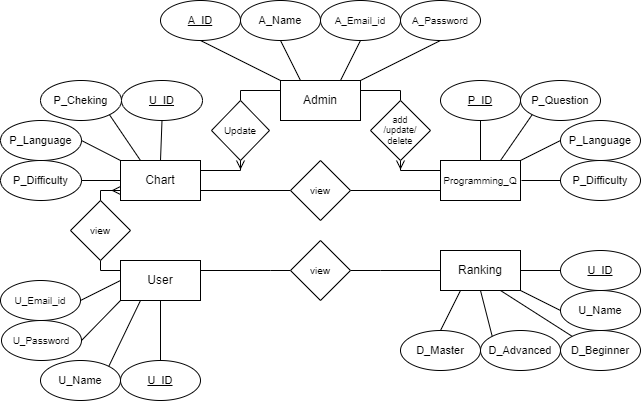

The diagram above was exported from draw.io. Its source (the exported page's mxGraphModel, read from the mxfile embedded in the PNG):
<mxGraphModel dx="864" dy="556" grid="1" gridSize="10" guides="1" tooltips="1" connect="1" arrows="1" fold="1" page="1" pageScale="1" pageWidth="850" pageHeight="1100" math="0" shadow="0">
  <root>
    <mxCell id="0" />
    <mxCell id="1" parent="0" />
    <mxCell id="IJJSXtuNMNQ_Erq8z5LE-63" value="Admin" style="rounded=0;whiteSpace=wrap;html=1;" parent="1" vertex="1">
      <mxGeometry x="400" y="480" width="80" height="40" as="geometry" />
    </mxCell>
    <mxCell id="5y9hBlp-yWPoJ-I5l23p-1" style="edgeStyle=orthogonalEdgeStyle;rounded=0;orthogonalLoop=1;jettySize=auto;html=1;exitX=0;exitY=0.25;exitDx=0;exitDy=0;entryX=0.5;entryY=1;entryDx=0;entryDy=0;fontSize=12;endArrow=ERmany;endFill=0;" parent="1" source="IJJSXtuNMNQ_Erq8z5LE-64" target="IJJSXtuNMNQ_Erq8z5LE-80" edge="1">
      <mxGeometry relative="1" as="geometry">
        <Array as="points">
          <mxPoint x="520" y="570" />
        </Array>
      </mxGeometry>
    </mxCell>
    <mxCell id="IJJSXtuNMNQ_Erq8z5LE-64" value="&lt;font style=&quot;font-size: 10px;&quot;&gt;Programming_Q&lt;/font&gt;" style="rounded=0;whiteSpace=wrap;html=1;" parent="1" vertex="1">
      <mxGeometry x="560" y="560" width="80" height="40" as="geometry" />
    </mxCell>
    <mxCell id="IJJSXtuNMNQ_Erq8z5LE-65" value="Ranking" style="rounded=0;whiteSpace=wrap;html=1;" parent="1" vertex="1">
      <mxGeometry x="560" y="650" width="80" height="40" as="geometry" />
    </mxCell>
    <mxCell id="IJJSXtuNMNQ_Erq8z5LE-66" value="&lt;font style=&quot;font-size: 11px;&quot;&gt;&lt;u&gt;A_ID&lt;/u&gt;&lt;/font&gt;" style="ellipse;whiteSpace=wrap;html=1;fontSize=10;" parent="1" vertex="1">
      <mxGeometry x="280" y="400" width="80" height="40" as="geometry" />
    </mxCell>
    <mxCell id="IJJSXtuNMNQ_Erq8z5LE-67" value="&lt;font style=&quot;font-size: 11px;&quot;&gt;A_Name&lt;/font&gt;" style="ellipse;whiteSpace=wrap;html=1;fontSize=10;" parent="1" vertex="1">
      <mxGeometry x="360" y="400" width="80" height="40" as="geometry" />
    </mxCell>
    <mxCell id="IJJSXtuNMNQ_Erq8z5LE-68" value="A_Email_id" style="ellipse;whiteSpace=wrap;html=1;fontSize=10;" parent="1" vertex="1">
      <mxGeometry x="440" y="400" width="80" height="40" as="geometry" />
    </mxCell>
    <mxCell id="IJJSXtuNMNQ_Erq8z5LE-69" value="A_Password" style="ellipse;whiteSpace=wrap;html=1;fontSize=10;" parent="1" vertex="1">
      <mxGeometry x="520" y="400" width="80" height="40" as="geometry" />
    </mxCell>
    <mxCell id="IJJSXtuNMNQ_Erq8z5LE-70" value="P_Difficulty" style="ellipse;whiteSpace=wrap;html=1;fontFamily=Helvetica;fontSize=11;" parent="1" vertex="1">
      <mxGeometry x="680" y="560" width="80" height="40" as="geometry" />
    </mxCell>
    <mxCell id="IJJSXtuNMNQ_Erq8z5LE-71" value="P_Language" style="ellipse;whiteSpace=wrap;html=1;fontFamily=Helvetica;fontSize=11;" parent="1" vertex="1">
      <mxGeometry x="680" y="520" width="80" height="40" as="geometry" />
    </mxCell>
    <mxCell id="IJJSXtuNMNQ_Erq8z5LE-72" value="P_Question" style="ellipse;whiteSpace=wrap;html=1;fontFamily=Helvetica;fontSize=11;" parent="1" vertex="1">
      <mxGeometry x="640" y="480" width="80" height="40" as="geometry" />
    </mxCell>
    <mxCell id="IJJSXtuNMNQ_Erq8z5LE-73" value="&lt;u&gt;P_ID&lt;/u&gt;" style="ellipse;whiteSpace=wrap;html=1;fontFamily=Helvetica;fontSize=11;" parent="1" vertex="1">
      <mxGeometry x="560" y="480" width="80" height="40" as="geometry" />
    </mxCell>
    <mxCell id="IJJSXtuNMNQ_Erq8z5LE-74" value="D_Master" style="ellipse;whiteSpace=wrap;html=1;fontFamily=Helvetica;fontSize=11;" parent="1" vertex="1">
      <mxGeometry x="520" y="730" width="80" height="40" as="geometry" />
    </mxCell>
    <mxCell id="IJJSXtuNMNQ_Erq8z5LE-75" value="D_Advanced" style="ellipse;whiteSpace=wrap;html=1;fontFamily=Helvetica;fontSize=11;" parent="1" vertex="1">
      <mxGeometry x="600" y="730" width="80" height="40" as="geometry" />
    </mxCell>
    <mxCell id="IJJSXtuNMNQ_Erq8z5LE-76" value="D_Beginner" style="ellipse;whiteSpace=wrap;html=1;fontFamily=Helvetica;fontSize=11;" parent="1" vertex="1">
      <mxGeometry x="680" y="730" width="80" height="40" as="geometry" />
    </mxCell>
    <mxCell id="IJJSXtuNMNQ_Erq8z5LE-77" value="U_Name" style="ellipse;whiteSpace=wrap;html=1;fontFamily=Helvetica;fontSize=11;" parent="1" vertex="1">
      <mxGeometry x="680" y="690" width="80" height="40" as="geometry" />
    </mxCell>
    <mxCell id="IJJSXtuNMNQ_Erq8z5LE-78" value="&lt;u&gt;U_ID&lt;/u&gt;" style="ellipse;whiteSpace=wrap;html=1;fontFamily=Helvetica;fontSize=11;" parent="1" vertex="1">
      <mxGeometry x="680" y="650" width="80" height="40" as="geometry" />
    </mxCell>
    <mxCell id="IJJSXtuNMNQ_Erq8z5LE-79" style="edgeStyle=orthogonalEdgeStyle;rounded=0;orthogonalLoop=1;jettySize=auto;html=1;exitX=0.5;exitY=0;exitDx=0;exitDy=0;entryX=1;entryY=0.25;entryDx=0;entryDy=0;fontFamily=Helvetica;fontSize=9;endArrow=none;endFill=0;" parent="1" source="IJJSXtuNMNQ_Erq8z5LE-80" target="IJJSXtuNMNQ_Erq8z5LE-63" edge="1">
      <mxGeometry relative="1" as="geometry">
        <Array as="points">
          <mxPoint x="520" y="490" />
        </Array>
      </mxGeometry>
    </mxCell>
    <mxCell id="IJJSXtuNMNQ_Erq8z5LE-80" value="&lt;h5 style=&quot;line-height: 110%;&quot;&gt;&lt;span style=&quot;font-weight: normal;&quot;&gt;add&lt;br&gt;/update/&lt;br&gt;delete&lt;/span&gt;&lt;/h5&gt;" style="rhombus;whiteSpace=wrap;html=1;fontFamily=Helvetica;fontSize=11;" parent="1" vertex="1">
      <mxGeometry x="490" y="500" width="60" height="60" as="geometry" />
    </mxCell>
    <mxCell id="IJJSXtuNMNQ_Erq8z5LE-81" style="edgeStyle=orthogonalEdgeStyle;rounded=0;orthogonalLoop=1;jettySize=auto;html=1;exitX=0.5;exitY=0;exitDx=0;exitDy=0;entryX=0;entryY=0.25;entryDx=0;entryDy=0;fontFamily=Helvetica;fontSize=9;endArrow=none;endFill=0;" parent="1" source="IJJSXtuNMNQ_Erq8z5LE-82" target="IJJSXtuNMNQ_Erq8z5LE-63" edge="1">
      <mxGeometry relative="1" as="geometry">
        <Array as="points">
          <mxPoint x="360" y="490" />
        </Array>
      </mxGeometry>
    </mxCell>
    <mxCell id="IJJSXtuNMNQ_Erq8z5LE-82" value="&lt;font size=&quot;1&quot;&gt;Update&lt;/font&gt;" style="rhombus;whiteSpace=wrap;html=1;fontFamily=Helvetica;fontSize=11;" parent="1" vertex="1">
      <mxGeometry x="331" y="500" width="58" height="60" as="geometry" />
    </mxCell>
    <mxCell id="IJJSXtuNMNQ_Erq8z5LE-143" style="edgeStyle=orthogonalEdgeStyle;rounded=0;orthogonalLoop=1;jettySize=auto;html=1;exitX=0.5;exitY=1;exitDx=0;exitDy=0;entryX=0;entryY=0.25;entryDx=0;entryDy=0;fontSize=8;endArrow=none;endFill=0;" parent="1" source="IJJSXtuNMNQ_Erq8z5LE-84" target="IJJSXtuNMNQ_Erq8z5LE-126" edge="1">
      <mxGeometry relative="1" as="geometry">
        <mxPoint x="190" y="640" as="sourcePoint" />
        <Array as="points">
          <mxPoint x="220" y="670" />
        </Array>
      </mxGeometry>
    </mxCell>
    <mxCell id="IJJSXtuNMNQ_Erq8z5LE-84" value="&lt;font size=&quot;1&quot;&gt;view&lt;/font&gt;" style="rhombus;whiteSpace=wrap;html=1;fontFamily=Helvetica;fontSize=11;" parent="1" vertex="1">
      <mxGeometry x="190" y="600" width="60" height="60" as="geometry" />
    </mxCell>
    <mxCell id="IJJSXtuNMNQ_Erq8z5LE-85" style="edgeStyle=orthogonalEdgeStyle;rounded=0;orthogonalLoop=1;jettySize=auto;html=1;exitX=1;exitY=0.5;exitDx=0;exitDy=0;entryX=0;entryY=0.5;entryDx=0;entryDy=0;fontFamily=Helvetica;fontSize=9;endArrow=none;endFill=0;" parent="1" source="IJJSXtuNMNQ_Erq8z5LE-87" target="IJJSXtuNMNQ_Erq8z5LE-65" edge="1">
      <mxGeometry relative="1" as="geometry">
        <mxPoint x="560" y="689" as="targetPoint" />
        <Array as="points">
          <mxPoint x="500" y="670" />
          <mxPoint x="500" y="670" />
        </Array>
      </mxGeometry>
    </mxCell>
    <mxCell id="IJJSXtuNMNQ_Erq8z5LE-141" style="edgeStyle=orthogonalEdgeStyle;rounded=0;orthogonalLoop=1;jettySize=auto;html=1;exitX=0;exitY=0.5;exitDx=0;exitDy=0;entryX=1;entryY=0.25;entryDx=0;entryDy=0;endArrow=none;endFill=0;" parent="1" source="IJJSXtuNMNQ_Erq8z5LE-87" target="IJJSXtuNMNQ_Erq8z5LE-126" edge="1">
      <mxGeometry relative="1" as="geometry">
        <Array as="points">
          <mxPoint x="390" y="670" />
          <mxPoint x="390" y="670" />
        </Array>
      </mxGeometry>
    </mxCell>
    <mxCell id="IJJSXtuNMNQ_Erq8z5LE-87" value="&lt;font size=&quot;1&quot;&gt;view&lt;/font&gt;" style="rhombus;whiteSpace=wrap;html=1;fontFamily=Helvetica;fontSize=11;" parent="1" vertex="1">
      <mxGeometry x="410" y="640" width="60" height="60" as="geometry" />
    </mxCell>
    <mxCell id="IJJSXtuNMNQ_Erq8z5LE-88" value="Chart" style="rounded=0;whiteSpace=wrap;html=1;" parent="1" vertex="1">
      <mxGeometry x="240" y="560" width="80" height="40" as="geometry" />
    </mxCell>
    <mxCell id="IJJSXtuNMNQ_Erq8z5LE-89" value="P_Language" style="ellipse;whiteSpace=wrap;html=1;fontFamily=Helvetica;fontSize=11;" parent="1" vertex="1">
      <mxGeometry x="120" y="520" width="81" height="40" as="geometry" />
    </mxCell>
    <mxCell id="IJJSXtuNMNQ_Erq8z5LE-90" value="P_Difficulty" style="ellipse;whiteSpace=wrap;html=1;fontFamily=Helvetica;fontSize=11;" parent="1" vertex="1">
      <mxGeometry x="120" y="560" width="81" height="40" as="geometry" />
    </mxCell>
    <mxCell id="IJJSXtuNMNQ_Erq8z5LE-91" value="&lt;u&gt;U_ID&lt;/u&gt;" style="ellipse;whiteSpace=wrap;html=1;fontFamily=Helvetica;fontSize=11;" parent="1" vertex="1">
      <mxGeometry x="241" y="480" width="81" height="40" as="geometry" />
    </mxCell>
    <mxCell id="IJJSXtuNMNQ_Erq8z5LE-92" value="P_Cheking" style="ellipse;whiteSpace=wrap;html=1;fontFamily=Helvetica;fontSize=11;" parent="1" vertex="1">
      <mxGeometry x="160" y="480" width="81" height="40" as="geometry" />
    </mxCell>
    <mxCell id="IJJSXtuNMNQ_Erq8z5LE-98" style="edgeStyle=orthogonalEdgeStyle;rounded=0;orthogonalLoop=1;jettySize=auto;html=1;exitX=1;exitY=0.5;exitDx=0;exitDy=0;entryX=0;entryY=0.75;entryDx=0;entryDy=0;fontFamily=Helvetica;fontSize=9;endArrow=none;endFill=0;" parent="1" source="IJJSXtuNMNQ_Erq8z5LE-100" target="IJJSXtuNMNQ_Erq8z5LE-64" edge="1">
      <mxGeometry relative="1" as="geometry" />
    </mxCell>
    <mxCell id="IJJSXtuNMNQ_Erq8z5LE-99" style="edgeStyle=orthogonalEdgeStyle;rounded=0;orthogonalLoop=1;jettySize=auto;html=1;exitX=0;exitY=0.5;exitDx=0;exitDy=0;entryX=1;entryY=0.75;entryDx=0;entryDy=0;fontFamily=Helvetica;fontSize=9;endArrow=none;endFill=0;" parent="1" source="IJJSXtuNMNQ_Erq8z5LE-100" target="IJJSXtuNMNQ_Erq8z5LE-88" edge="1">
      <mxGeometry relative="1" as="geometry" />
    </mxCell>
    <mxCell id="IJJSXtuNMNQ_Erq8z5LE-100" value="&lt;font size=&quot;1&quot;&gt;view&lt;/font&gt;" style="rhombus;whiteSpace=wrap;html=1;fontFamily=Helvetica;fontSize=11;" parent="1" vertex="1">
      <mxGeometry x="410" y="560" width="60" height="60" as="geometry" />
    </mxCell>
    <mxCell id="IJJSXtuNMNQ_Erq8z5LE-101" value="" style="endArrow=none;html=1;rounded=0;fontFamily=Helvetica;fontSize=9;exitX=0.5;exitY=0;exitDx=0;exitDy=0;entryX=0.5;entryY=1;entryDx=0;entryDy=0;" parent="1" source="IJJSXtuNMNQ_Erq8z5LE-64" target="IJJSXtuNMNQ_Erq8z5LE-73" edge="1">
      <mxGeometry width="50" height="50" relative="1" as="geometry">
        <mxPoint x="401" y="640" as="sourcePoint" />
        <mxPoint x="451" y="590" as="targetPoint" />
      </mxGeometry>
    </mxCell>
    <mxCell id="IJJSXtuNMNQ_Erq8z5LE-102" value="" style="endArrow=none;html=1;rounded=0;fontFamily=Helvetica;fontSize=9;entryX=0;entryY=0.5;entryDx=0;entryDy=0;" parent="1" target="IJJSXtuNMNQ_Erq8z5LE-70" edge="1">
      <mxGeometry width="50" height="50" relative="1" as="geometry">
        <mxPoint x="641" y="580" as="sourcePoint" />
        <mxPoint x="611" y="530" as="targetPoint" />
      </mxGeometry>
    </mxCell>
    <mxCell id="IJJSXtuNMNQ_Erq8z5LE-103" value="" style="endArrow=none;html=1;rounded=0;fontFamily=Helvetica;fontSize=9;exitX=0;exitY=0.5;exitDx=0;exitDy=0;entryX=1;entryY=0;entryDx=0;entryDy=0;" parent="1" source="IJJSXtuNMNQ_Erq8z5LE-71" target="IJJSXtuNMNQ_Erq8z5LE-64" edge="1">
      <mxGeometry width="50" height="50" relative="1" as="geometry">
        <mxPoint x="621" y="580" as="sourcePoint" />
        <mxPoint x="621" y="540" as="targetPoint" />
      </mxGeometry>
    </mxCell>
    <mxCell id="IJJSXtuNMNQ_Erq8z5LE-104" value="" style="endArrow=none;html=1;rounded=0;fontFamily=Helvetica;fontSize=9;exitX=0.75;exitY=0;exitDx=0;exitDy=0;entryX=0;entryY=1;entryDx=0;entryDy=0;" parent="1" source="IJJSXtuNMNQ_Erq8z5LE-64" target="IJJSXtuNMNQ_Erq8z5LE-72" edge="1">
      <mxGeometry width="50" height="50" relative="1" as="geometry">
        <mxPoint x="631" y="590" as="sourcePoint" />
        <mxPoint x="631" y="550" as="targetPoint" />
      </mxGeometry>
    </mxCell>
    <mxCell id="IJJSXtuNMNQ_Erq8z5LE-111" value="" style="endArrow=none;html=1;rounded=0;fontFamily=Helvetica;fontSize=9;exitX=0.5;exitY=0;exitDx=0;exitDy=0;entryX=0.25;entryY=1;entryDx=0;entryDy=0;" parent="1" source="IJJSXtuNMNQ_Erq8z5LE-74" target="IJJSXtuNMNQ_Erq8z5LE-65" edge="1">
      <mxGeometry width="50" height="50" relative="1" as="geometry">
        <mxPoint x="1020" y="670" as="sourcePoint" />
        <mxPoint x="1020" y="630" as="targetPoint" />
      </mxGeometry>
    </mxCell>
    <mxCell id="IJJSXtuNMNQ_Erq8z5LE-112" value="" style="endArrow=none;html=1;rounded=0;fontFamily=Helvetica;fontSize=9;exitX=0;exitY=0;exitDx=0;exitDy=0;entryX=0.5;entryY=1;entryDx=0;entryDy=0;" parent="1" source="IJJSXtuNMNQ_Erq8z5LE-75" target="IJJSXtuNMNQ_Erq8z5LE-65" edge="1">
      <mxGeometry width="50" height="50" relative="1" as="geometry">
        <mxPoint x="1030" y="680" as="sourcePoint" />
        <mxPoint x="1030" y="640" as="targetPoint" />
      </mxGeometry>
    </mxCell>
    <mxCell id="IJJSXtuNMNQ_Erq8z5LE-113" value="" style="endArrow=none;html=1;rounded=0;fontFamily=Helvetica;fontSize=9;exitX=0;exitY=0;exitDx=0;exitDy=0;entryX=0.75;entryY=1;entryDx=0;entryDy=0;" parent="1" source="IJJSXtuNMNQ_Erq8z5LE-76" target="IJJSXtuNMNQ_Erq8z5LE-65" edge="1">
      <mxGeometry width="50" height="50" relative="1" as="geometry">
        <mxPoint x="1040" y="690" as="sourcePoint" />
        <mxPoint x="1040" y="650" as="targetPoint" />
      </mxGeometry>
    </mxCell>
    <mxCell id="IJJSXtuNMNQ_Erq8z5LE-114" value="" style="endArrow=none;html=1;rounded=0;fontFamily=Helvetica;fontSize=9;exitX=0;exitY=0.5;exitDx=0;exitDy=0;entryX=1;entryY=0.5;entryDx=0;entryDy=0;" parent="1" source="IJJSXtuNMNQ_Erq8z5LE-88" target="IJJSXtuNMNQ_Erq8z5LE-90" edge="1">
      <mxGeometry width="50" height="50" relative="1" as="geometry">
        <mxPoint x="731" y="690" as="sourcePoint" />
        <mxPoint x="731" y="650" as="targetPoint" />
      </mxGeometry>
    </mxCell>
    <mxCell id="IJJSXtuNMNQ_Erq8z5LE-115" value="" style="endArrow=none;html=1;rounded=0;fontFamily=Helvetica;fontSize=9;exitX=0;exitY=0;exitDx=0;exitDy=0;entryX=1;entryY=0.5;entryDx=0;entryDy=0;" parent="1" source="IJJSXtuNMNQ_Erq8z5LE-88" target="IJJSXtuNMNQ_Erq8z5LE-89" edge="1">
      <mxGeometry width="50" height="50" relative="1" as="geometry">
        <mxPoint x="741" y="700" as="sourcePoint" />
        <mxPoint x="741" y="660" as="targetPoint" />
      </mxGeometry>
    </mxCell>
    <mxCell id="IJJSXtuNMNQ_Erq8z5LE-116" value="" style="endArrow=none;html=1;rounded=0;fontFamily=Helvetica;fontSize=9;exitX=0.25;exitY=0;exitDx=0;exitDy=0;entryX=1;entryY=1;entryDx=0;entryDy=0;" parent="1" source="IJJSXtuNMNQ_Erq8z5LE-88" target="IJJSXtuNMNQ_Erq8z5LE-92" edge="1">
      <mxGeometry width="50" height="50" relative="1" as="geometry">
        <mxPoint x="751" y="710" as="sourcePoint" />
        <mxPoint x="751" y="670" as="targetPoint" />
      </mxGeometry>
    </mxCell>
    <mxCell id="IJJSXtuNMNQ_Erq8z5LE-117" value="" style="endArrow=none;html=1;rounded=0;fontFamily=Helvetica;fontSize=9;exitX=0.5;exitY=1;exitDx=0;exitDy=0;entryX=0.5;entryY=0;entryDx=0;entryDy=0;" parent="1" source="IJJSXtuNMNQ_Erq8z5LE-91" target="IJJSXtuNMNQ_Erq8z5LE-88" edge="1">
      <mxGeometry width="50" height="50" relative="1" as="geometry">
        <mxPoint x="761" y="720" as="sourcePoint" />
        <mxPoint x="761" y="680" as="targetPoint" />
      </mxGeometry>
    </mxCell>
    <mxCell id="IJJSXtuNMNQ_Erq8z5LE-118" value="" style="endArrow=none;html=1;rounded=0;fontFamily=Helvetica;fontSize=9;exitX=1;exitY=0;exitDx=0;exitDy=0;entryX=0.5;entryY=1;entryDx=0;entryDy=0;" parent="1" source="IJJSXtuNMNQ_Erq8z5LE-63" target="IJJSXtuNMNQ_Erq8z5LE-69" edge="1">
      <mxGeometry width="50" height="50" relative="1" as="geometry">
        <mxPoint x="771" y="730" as="sourcePoint" />
        <mxPoint x="771" y="690" as="targetPoint" />
      </mxGeometry>
    </mxCell>
    <mxCell id="IJJSXtuNMNQ_Erq8z5LE-119" value="" style="endArrow=none;html=1;rounded=0;fontFamily=Helvetica;fontSize=9;exitX=0.75;exitY=0;exitDx=0;exitDy=0;entryX=0.5;entryY=1;entryDx=0;entryDy=0;" parent="1" source="IJJSXtuNMNQ_Erq8z5LE-63" target="IJJSXtuNMNQ_Erq8z5LE-68" edge="1">
      <mxGeometry width="50" height="50" relative="1" as="geometry">
        <mxPoint x="781" y="740" as="sourcePoint" />
        <mxPoint x="781" y="700" as="targetPoint" />
      </mxGeometry>
    </mxCell>
    <mxCell id="IJJSXtuNMNQ_Erq8z5LE-120" value="" style="endArrow=none;html=1;rounded=0;fontFamily=Helvetica;fontSize=9;entryX=0.5;entryY=1;entryDx=0;entryDy=0;" parent="1" target="IJJSXtuNMNQ_Erq8z5LE-67" edge="1">
      <mxGeometry width="50" height="50" relative="1" as="geometry">
        <mxPoint x="420" y="480" as="sourcePoint" />
        <mxPoint x="791" y="710" as="targetPoint" />
      </mxGeometry>
    </mxCell>
    <mxCell id="IJJSXtuNMNQ_Erq8z5LE-121" value="" style="endArrow=none;html=1;rounded=0;fontFamily=Helvetica;fontSize=9;exitX=0;exitY=0;exitDx=0;exitDy=0;entryX=0.5;entryY=1;entryDx=0;entryDy=0;" parent="1" source="IJJSXtuNMNQ_Erq8z5LE-63" target="IJJSXtuNMNQ_Erq8z5LE-66" edge="1">
      <mxGeometry width="50" height="50" relative="1" as="geometry">
        <mxPoint x="801" y="760" as="sourcePoint" />
        <mxPoint x="421" y="460" as="targetPoint" />
      </mxGeometry>
    </mxCell>
    <mxCell id="IJJSXtuNMNQ_Erq8z5LE-122" value="" style="endArrow=ERmany;html=1;rounded=0;exitX=0.5;exitY=0;exitDx=0;exitDy=0;entryX=0;entryY=0.75;entryDx=0;entryDy=0;endFill=0;" parent="1" source="IJJSXtuNMNQ_Erq8z5LE-84" target="IJJSXtuNMNQ_Erq8z5LE-88" edge="1">
      <mxGeometry width="50" height="50" relative="1" as="geometry">
        <mxPoint x="401" y="670" as="sourcePoint" />
        <mxPoint x="451" y="620" as="targetPoint" />
        <Array as="points">
          <mxPoint x="220" y="600" />
          <mxPoint x="220" y="590" />
        </Array>
      </mxGeometry>
    </mxCell>
    <mxCell id="IJJSXtuNMNQ_Erq8z5LE-123" value="" style="endArrow=ERmany;html=1;rounded=0;entryX=0.5;entryY=1;entryDx=0;entryDy=0;endFill=0;" parent="1" target="IJJSXtuNMNQ_Erq8z5LE-82" edge="1">
      <mxGeometry width="50" height="50" relative="1" as="geometry">
        <mxPoint x="320" y="570" as="sourcePoint" />
        <mxPoint x="451" y="620" as="targetPoint" />
        <Array as="points">
          <mxPoint x="360" y="570" />
        </Array>
      </mxGeometry>
    </mxCell>
    <mxCell id="IJJSXtuNMNQ_Erq8z5LE-126" value="User" style="rounded=0;whiteSpace=wrap;html=1;" parent="1" vertex="1">
      <mxGeometry x="240" y="660" width="80" height="40" as="geometry" />
    </mxCell>
    <mxCell id="IJJSXtuNMNQ_Erq8z5LE-127" value="&lt;u&gt;U_ID&lt;/u&gt;" style="ellipse;whiteSpace=wrap;html=1;fontFamily=Helvetica;fontSize=11;" parent="1" vertex="1">
      <mxGeometry x="240" y="760" width="80" height="40" as="geometry" />
    </mxCell>
    <mxCell id="IJJSXtuNMNQ_Erq8z5LE-128" value="&lt;span style=&quot;font-size: 10px;&quot;&gt;U_Email_id&lt;/span&gt;" style="ellipse;whiteSpace=wrap;html=1;fontFamily=Helvetica;fontSize=11;" parent="1" vertex="1">
      <mxGeometry x="120" y="680" width="80" height="40" as="geometry" />
    </mxCell>
    <mxCell id="IJJSXtuNMNQ_Erq8z5LE-129" value="&lt;span style=&quot;font-size: 10px;&quot;&gt;U_Password&lt;/span&gt;" style="ellipse;whiteSpace=wrap;html=1;fontFamily=Helvetica;fontSize=11;" parent="1" vertex="1">
      <mxGeometry x="121" y="720" width="80" height="40" as="geometry" />
    </mxCell>
    <mxCell id="IJJSXtuNMNQ_Erq8z5LE-130" value="U_Name" style="ellipse;whiteSpace=wrap;html=1;fontFamily=Helvetica;fontSize=11;" parent="1" vertex="1">
      <mxGeometry x="160" y="760" width="80" height="40" as="geometry" />
    </mxCell>
    <mxCell id="IJJSXtuNMNQ_Erq8z5LE-131" value="" style="endArrow=none;html=1;rounded=0;fontFamily=Helvetica;fontSize=9;exitX=0.5;exitY=0;exitDx=0;exitDy=0;entryX=0.5;entryY=1;entryDx=0;entryDy=0;" parent="1" source="IJJSXtuNMNQ_Erq8z5LE-127" target="IJJSXtuNMNQ_Erq8z5LE-126" edge="1">
      <mxGeometry width="50" height="50" relative="1" as="geometry">
        <mxPoint x="320" y="560" as="sourcePoint" />
        <mxPoint x="320" y="520" as="targetPoint" />
      </mxGeometry>
    </mxCell>
    <mxCell id="IJJSXtuNMNQ_Erq8z5LE-136" value="" style="endArrow=none;html=1;rounded=0;exitX=1;exitY=0;exitDx=0;exitDy=0;entryX=0.25;entryY=1;entryDx=0;entryDy=0;" parent="1" source="IJJSXtuNMNQ_Erq8z5LE-130" target="IJJSXtuNMNQ_Erq8z5LE-126" edge="1">
      <mxGeometry width="50" height="50" relative="1" as="geometry">
        <mxPoint x="450" y="790" as="sourcePoint" />
        <mxPoint x="500" y="740" as="targetPoint" />
      </mxGeometry>
    </mxCell>
    <mxCell id="IJJSXtuNMNQ_Erq8z5LE-137" value="" style="endArrow=none;html=1;rounded=0;exitX=1;exitY=0.5;exitDx=0;exitDy=0;entryX=0;entryY=1;entryDx=0;entryDy=0;" parent="1" source="IJJSXtuNMNQ_Erq8z5LE-129" target="IJJSXtuNMNQ_Erq8z5LE-126" edge="1">
      <mxGeometry width="50" height="50" relative="1" as="geometry">
        <mxPoint x="450" y="790" as="sourcePoint" />
        <mxPoint x="500" y="740" as="targetPoint" />
      </mxGeometry>
    </mxCell>
    <mxCell id="IJJSXtuNMNQ_Erq8z5LE-138" value="" style="endArrow=none;html=1;rounded=0;exitX=1;exitY=0.5;exitDx=0;exitDy=0;entryX=0;entryY=0.5;entryDx=0;entryDy=0;" parent="1" source="IJJSXtuNMNQ_Erq8z5LE-128" target="IJJSXtuNMNQ_Erq8z5LE-126" edge="1">
      <mxGeometry width="50" height="50" relative="1" as="geometry">
        <mxPoint x="450" y="790" as="sourcePoint" />
        <mxPoint x="500" y="740" as="targetPoint" />
      </mxGeometry>
    </mxCell>
    <mxCell id="IJJSXtuNMNQ_Erq8z5LE-139" value="" style="endArrow=none;html=1;rounded=0;exitX=0;exitY=0.5;exitDx=0;exitDy=0;entryX=1;entryY=1;entryDx=0;entryDy=0;" parent="1" source="IJJSXtuNMNQ_Erq8z5LE-77" target="IJJSXtuNMNQ_Erq8z5LE-65" edge="1">
      <mxGeometry width="50" height="50" relative="1" as="geometry">
        <mxPoint x="450" y="730" as="sourcePoint" />
        <mxPoint x="500" y="680" as="targetPoint" />
      </mxGeometry>
    </mxCell>
    <mxCell id="IJJSXtuNMNQ_Erq8z5LE-140" value="" style="endArrow=none;html=1;rounded=0;exitX=0;exitY=0.5;exitDx=0;exitDy=0;entryX=1;entryY=0.5;entryDx=0;entryDy=0;" parent="1" source="IJJSXtuNMNQ_Erq8z5LE-78" target="IJJSXtuNMNQ_Erq8z5LE-65" edge="1">
      <mxGeometry width="50" height="50" relative="1" as="geometry">
        <mxPoint x="450" y="730" as="sourcePoint" />
        <mxPoint x="500" y="680" as="targetPoint" />
      </mxGeometry>
    </mxCell>
  </root>
</mxGraphModel>